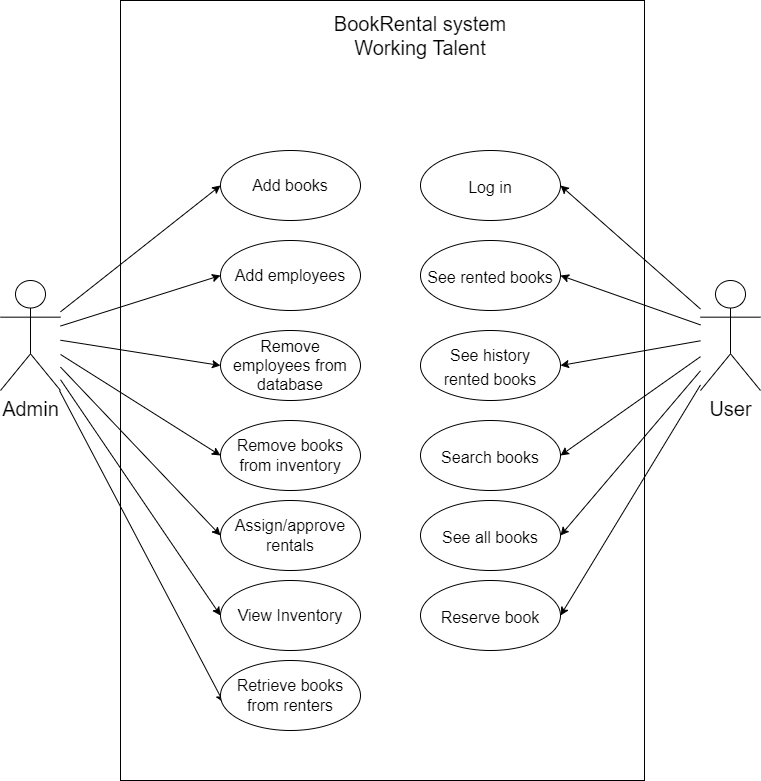

The diagram above was exported from draw.io. Its source (the exported page's mxGraphModel, read from the mxfile embedded in the PNG):
<mxGraphModel dx="1422" dy="762" grid="1" gridSize="10" guides="1" tooltips="1" connect="1" arrows="1" fold="1" page="1" pageScale="1" pageWidth="827" pageHeight="1169" math="0" shadow="0">
  <root>
    <mxCell id="0" />
    <mxCell id="1" parent="0" />
    <mxCell id="b8h5ktrEGdcq_Mc8lOH4-26" style="rounded=0;orthogonalLoop=1;jettySize=auto;html=1;entryX=0;entryY=0.5;entryDx=0;entryDy=0;fontSize=20;" parent="1" source="b8h5ktrEGdcq_Mc8lOH4-1" target="b8h5ktrEGdcq_Mc8lOH4-5" edge="1">
      <mxGeometry relative="1" as="geometry" />
    </mxCell>
    <mxCell id="b8h5ktrEGdcq_Mc8lOH4-27" style="edgeStyle=none;rounded=0;orthogonalLoop=1;jettySize=auto;html=1;entryX=0;entryY=0.5;entryDx=0;entryDy=0;fontSize=20;" parent="1" source="b8h5ktrEGdcq_Mc8lOH4-1" target="b8h5ktrEGdcq_Mc8lOH4-6" edge="1">
      <mxGeometry relative="1" as="geometry" />
    </mxCell>
    <mxCell id="b8h5ktrEGdcq_Mc8lOH4-28" style="edgeStyle=none;rounded=0;orthogonalLoop=1;jettySize=auto;html=1;entryX=0;entryY=0.5;entryDx=0;entryDy=0;fontSize=20;" parent="1" source="b8h5ktrEGdcq_Mc8lOH4-1" target="b8h5ktrEGdcq_Mc8lOH4-7" edge="1">
      <mxGeometry relative="1" as="geometry" />
    </mxCell>
    <mxCell id="b8h5ktrEGdcq_Mc8lOH4-29" style="edgeStyle=none;rounded=0;orthogonalLoop=1;jettySize=auto;html=1;entryX=0;entryY=0.5;entryDx=0;entryDy=0;fontSize=20;" parent="1" source="b8h5ktrEGdcq_Mc8lOH4-1" target="b8h5ktrEGdcq_Mc8lOH4-11" edge="1">
      <mxGeometry relative="1" as="geometry" />
    </mxCell>
    <mxCell id="b8h5ktrEGdcq_Mc8lOH4-30" style="edgeStyle=none;rounded=0;orthogonalLoop=1;jettySize=auto;html=1;entryX=0;entryY=0.5;entryDx=0;entryDy=0;fontSize=20;" parent="1" source="b8h5ktrEGdcq_Mc8lOH4-1" target="b8h5ktrEGdcq_Mc8lOH4-8" edge="1">
      <mxGeometry relative="1" as="geometry" />
    </mxCell>
    <mxCell id="b8h5ktrEGdcq_Mc8lOH4-34" style="edgeStyle=none;rounded=0;orthogonalLoop=1;jettySize=auto;html=1;entryX=0;entryY=0.5;entryDx=0;entryDy=0;fontSize=20;" parent="1" source="b8h5ktrEGdcq_Mc8lOH4-1" target="b8h5ktrEGdcq_Mc8lOH4-9" edge="1">
      <mxGeometry relative="1" as="geometry" />
    </mxCell>
    <mxCell id="b8h5ktrEGdcq_Mc8lOH4-35" style="edgeStyle=none;rounded=0;orthogonalLoop=1;jettySize=auto;html=1;entryX=0.022;entryY=0.601;entryDx=0;entryDy=0;entryPerimeter=0;fontSize=20;" parent="1" source="b8h5ktrEGdcq_Mc8lOH4-1" target="b8h5ktrEGdcq_Mc8lOH4-10" edge="1">
      <mxGeometry relative="1" as="geometry" />
    </mxCell>
    <mxCell id="b8h5ktrEGdcq_Mc8lOH4-1" value="&lt;font style=&quot;font-size: 20px;&quot;&gt;Admin&lt;/font&gt;" style="shape=umlActor;verticalLabelPosition=bottom;verticalAlign=top;html=1;" parent="1" vertex="1">
      <mxGeometry x="20" y="310" width="60" height="110" as="geometry" />
    </mxCell>
    <mxCell id="b8h5ktrEGdcq_Mc8lOH4-3" value="" style="rounded=0;whiteSpace=wrap;html=1;fillStyle=auto;gradientColor=default;fillColor=none;" parent="1" vertex="1">
      <mxGeometry x="140" y="30" width="524" height="780" as="geometry" />
    </mxCell>
    <mxCell id="b8h5ktrEGdcq_Mc8lOH4-4" value="&lt;font style=&quot;font-size: 20px;&quot;&gt;BookRental system Working Talent&lt;/font&gt;" style="text;html=1;strokeColor=none;fillColor=none;align=center;verticalAlign=middle;whiteSpace=wrap;rounded=0;" parent="1" vertex="1">
      <mxGeometry x="350" y="50" width="180" height="30" as="geometry" />
    </mxCell>
    <mxCell id="b8h5ktrEGdcq_Mc8lOH4-5" value="Add books" style="ellipse;whiteSpace=wrap;html=1;fontSize=16;" parent="1" vertex="1">
      <mxGeometry x="240" y="180" width="140" height="70" as="geometry" />
    </mxCell>
    <mxCell id="b8h5ktrEGdcq_Mc8lOH4-6" value="Add employees" style="ellipse;whiteSpace=wrap;html=1;fontSize=16;" parent="1" vertex="1">
      <mxGeometry x="240" y="270" width="140" height="70" as="geometry" />
    </mxCell>
    <mxCell id="b8h5ktrEGdcq_Mc8lOH4-7" value="Remove employees from database" style="ellipse;whiteSpace=wrap;html=1;fontSize=16;" parent="1" vertex="1">
      <mxGeometry x="240" y="360" width="140" height="70" as="geometry" />
    </mxCell>
    <mxCell id="b8h5ktrEGdcq_Mc8lOH4-8" value="Assign/approve rentals" style="ellipse;whiteSpace=wrap;html=1;fontSize=16;" parent="1" vertex="1">
      <mxGeometry x="240" y="530" width="140" height="70" as="geometry" />
    </mxCell>
    <mxCell id="b8h5ktrEGdcq_Mc8lOH4-9" value="View Inventory" style="ellipse;whiteSpace=wrap;html=1;fontSize=16;" parent="1" vertex="1">
      <mxGeometry x="240" y="610" width="140" height="70" as="geometry" />
    </mxCell>
    <mxCell id="b8h5ktrEGdcq_Mc8lOH4-10" value="Retrieve books from renters" style="ellipse;whiteSpace=wrap;html=1;fontSize=16;" parent="1" vertex="1">
      <mxGeometry x="240" y="690" width="140" height="70" as="geometry" />
    </mxCell>
    <mxCell id="b8h5ktrEGdcq_Mc8lOH4-11" value="Remove books from inventory" style="ellipse;whiteSpace=wrap;html=1;fontSize=16;" parent="1" vertex="1">
      <mxGeometry x="240" y="450" width="140" height="70" as="geometry" />
    </mxCell>
    <mxCell id="b8h5ktrEGdcq_Mc8lOH4-36" style="edgeStyle=none;rounded=0;orthogonalLoop=1;jettySize=auto;html=1;entryX=1;entryY=0.5;entryDx=0;entryDy=0;fontSize=16;" parent="1" source="b8h5ktrEGdcq_Mc8lOH4-16" target="b8h5ktrEGdcq_Mc8lOH4-19" edge="1">
      <mxGeometry relative="1" as="geometry" />
    </mxCell>
    <mxCell id="b8h5ktrEGdcq_Mc8lOH4-37" style="edgeStyle=none;rounded=0;orthogonalLoop=1;jettySize=auto;html=1;entryX=1;entryY=0.5;entryDx=0;entryDy=0;fontSize=16;" parent="1" source="b8h5ktrEGdcq_Mc8lOH4-16" target="b8h5ktrEGdcq_Mc8lOH4-22" edge="1">
      <mxGeometry relative="1" as="geometry" />
    </mxCell>
    <mxCell id="b8h5ktrEGdcq_Mc8lOH4-38" style="edgeStyle=none;rounded=0;orthogonalLoop=1;jettySize=auto;html=1;entryX=1;entryY=0.5;entryDx=0;entryDy=0;fontSize=16;" parent="1" source="b8h5ktrEGdcq_Mc8lOH4-16" target="b8h5ktrEGdcq_Mc8lOH4-23" edge="1">
      <mxGeometry relative="1" as="geometry" />
    </mxCell>
    <mxCell id="b8h5ktrEGdcq_Mc8lOH4-41" style="edgeStyle=none;rounded=0;orthogonalLoop=1;jettySize=auto;html=1;entryX=1;entryY=0.5;entryDx=0;entryDy=0;fontSize=16;" parent="1" source="b8h5ktrEGdcq_Mc8lOH4-16" target="b8h5ktrEGdcq_Mc8lOH4-21" edge="1">
      <mxGeometry relative="1" as="geometry" />
    </mxCell>
    <mxCell id="b8h5ktrEGdcq_Mc8lOH4-42" style="edgeStyle=none;rounded=0;orthogonalLoop=1;jettySize=auto;html=1;entryX=1;entryY=0.5;entryDx=0;entryDy=0;fontSize=16;" parent="1" source="b8h5ktrEGdcq_Mc8lOH4-16" target="b8h5ktrEGdcq_Mc8lOH4-24" edge="1">
      <mxGeometry relative="1" as="geometry" />
    </mxCell>
    <mxCell id="b8h5ktrEGdcq_Mc8lOH4-43" style="edgeStyle=none;rounded=0;orthogonalLoop=1;jettySize=auto;html=1;entryX=1;entryY=0.5;entryDx=0;entryDy=0;fontSize=16;" parent="1" source="b8h5ktrEGdcq_Mc8lOH4-16" target="b8h5ktrEGdcq_Mc8lOH4-25" edge="1">
      <mxGeometry relative="1" as="geometry" />
    </mxCell>
    <mxCell id="b8h5ktrEGdcq_Mc8lOH4-16" value="&lt;font style=&quot;font-size: 20px;&quot;&gt;User&lt;/font&gt;" style="shape=umlActor;verticalLabelPosition=bottom;verticalAlign=top;html=1;" parent="1" vertex="1">
      <mxGeometry x="720" y="310" width="60" height="110" as="geometry" />
    </mxCell>
    <mxCell id="b8h5ktrEGdcq_Mc8lOH4-19" value="&lt;font style=&quot;font-size: 16px;&quot;&gt;Log in&lt;/font&gt;" style="ellipse;whiteSpace=wrap;html=1;fontSize=20;" parent="1" vertex="1">
      <mxGeometry x="440" y="180" width="140" height="70" as="geometry" />
    </mxCell>
    <mxCell id="b8h5ktrEGdcq_Mc8lOH4-21" value="&lt;font style=&quot;font-size: 16px;&quot;&gt;Search books&lt;/font&gt;" style="ellipse;whiteSpace=wrap;html=1;fontSize=20;" parent="1" vertex="1">
      <mxGeometry x="440" y="450" width="140" height="70" as="geometry" />
    </mxCell>
    <mxCell id="b8h5ktrEGdcq_Mc8lOH4-22" value="&lt;font style=&quot;font-size: 16px;&quot;&gt;See rented books&lt;/font&gt;" style="ellipse;whiteSpace=wrap;html=1;fontSize=20;" parent="1" vertex="1">
      <mxGeometry x="440" y="270" width="140" height="70" as="geometry" />
    </mxCell>
    <mxCell id="b8h5ktrEGdcq_Mc8lOH4-23" value="&lt;font style=&quot;font-size: 16px;&quot;&gt;&lt;font style=&quot;font-size: 16px;&quot;&gt;See&lt;/font&gt;&lt;font style=&quot;font-size: 16px;&quot;&gt; &lt;/font&gt;&lt;font style=&quot;font-size: 16px;&quot;&gt;history &lt;br&gt;rented books&lt;/font&gt;&lt;/font&gt;" style="ellipse;whiteSpace=wrap;html=1;fontSize=20;" parent="1" vertex="1">
      <mxGeometry x="440" y="360" width="140" height="70" as="geometry" />
    </mxCell>
    <mxCell id="b8h5ktrEGdcq_Mc8lOH4-24" value="&lt;font style=&quot;font-size: 16px;&quot;&gt;See all books&lt;/font&gt;" style="ellipse;whiteSpace=wrap;html=1;fontSize=20;" parent="1" vertex="1">
      <mxGeometry x="440" y="530" width="140" height="70" as="geometry" />
    </mxCell>
    <mxCell id="b8h5ktrEGdcq_Mc8lOH4-25" value="&lt;font style=&quot;font-size: 16px;&quot;&gt;Reserve book&lt;/font&gt;" style="ellipse;whiteSpace=wrap;html=1;fontSize=20;" parent="1" vertex="1">
      <mxGeometry x="440" y="610" width="140" height="70" as="geometry" />
    </mxCell>
  </root>
</mxGraphModel>